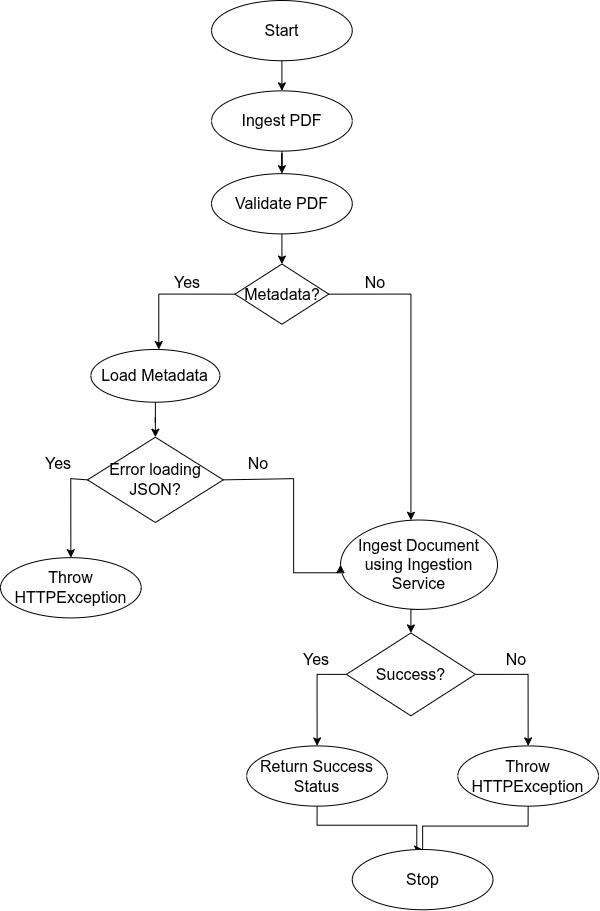

The diagram above was exported from draw.io. Its source (the exported page's mxGraphModel, read from the mxfile embedded in the PNG):
<mxGraphModel dx="1124" dy="619" grid="0" gridSize="10" guides="1" tooltips="1" connect="1" arrows="1" fold="1" page="1" pageScale="1" pageWidth="850" pageHeight="1100" math="0" shadow="0">
  <root>
    <mxCell id="0" />
    <mxCell id="1" parent="0" />
    <mxCell id="rsTPWqZLfgGbsPUZXv8R-2" parent="1" style="ellipse;whiteSpace=wrap;html=1;fontSize=16;container=0;" value="Start" vertex="1">
      <mxGeometry height="60.23529411764707" width="140.70588235294116" x="376.0588235294117" y="3" as="geometry" />
    </mxCell>
    <mxCell id="rsTPWqZLfgGbsPUZXv8R-1" edge="1" parent="1" source="rsTPWqZLfgGbsPUZXv8R-2" style="edgeStyle=orthogonalEdgeStyle;rounded=0;orthogonalLoop=1;jettySize=auto;html=1;exitX=0.5;exitY=1;exitDx=0;exitDy=0;entryX=0.5;entryY=0;entryDx=0;entryDy=0;verticalAlign=middle;fontSize=16;" target="rsTPWqZLfgGbsPUZXv8R-4">
      <mxGeometry relative="1" as="geometry" />
    </mxCell>
    <mxCell id="rsTPWqZLfgGbsPUZXv8R-3" edge="1" parent="1" source="rsTPWqZLfgGbsPUZXv8R-4" style="edgeStyle=orthogonalEdgeStyle;rounded=0;orthogonalLoop=1;jettySize=auto;html=1;verticalAlign=middle;fontSize=16;" target="rsTPWqZLfgGbsPUZXv8R-6" value="">
      <mxGeometry relative="1" as="geometry" />
    </mxCell>
    <mxCell id="rsTPWqZLfgGbsPUZXv8R-4" parent="1" style="ellipse;whiteSpace=wrap;html=1;verticalAlign=middle;fontSize=16;container=0;" value="Ingest PDF" vertex="1">
      <mxGeometry height="60.23529411764707" width="140.70588235294116" x="376.0588235294117" y="93.35294117647061" as="geometry" />
    </mxCell>
    <mxCell id="rsTPWqZLfgGbsPUZXv8R-5" edge="1" parent="1" source="rsTPWqZLfgGbsPUZXv8R-6" style="edgeStyle=orthogonalEdgeStyle;rounded=0;orthogonalLoop=1;jettySize=auto;html=1;verticalAlign=middle;fontSize=16;" target="rsTPWqZLfgGbsPUZXv8R-11" value="">
      <mxGeometry relative="1" as="geometry" />
    </mxCell>
    <mxCell id="rsTPWqZLfgGbsPUZXv8R-6" parent="1" style="ellipse;whiteSpace=wrap;html=1;verticalAlign=middle;fontSize=16;container=0;" value="Validate PDF" vertex="1">
      <mxGeometry height="60.23529411764707" width="140.70588235294116" x="376.0588235294117" y="176.1764705882353" as="geometry" />
    </mxCell>
    <mxCell id="rsTPWqZLfgGbsPUZXv8R-7" edge="1" parent="1" source="rsTPWqZLfgGbsPUZXv8R-8" style="edgeStyle=orthogonalEdgeStyle;rounded=0;orthogonalLoop=1;jettySize=auto;html=1;verticalAlign=middle;fontSize=16;" target="rsTPWqZLfgGbsPUZXv8R-16" value="">
      <mxGeometry relative="1" as="geometry" />
    </mxCell>
    <mxCell id="rsTPWqZLfgGbsPUZXv8R-8" parent="1" style="ellipse;whiteSpace=wrap;html=1;verticalAlign=middle;fontSize=16;container=0;" value="Load Metadata" vertex="1">
      <mxGeometry height="52.705882352941174" width="128.98039215686273" x="255.40392156862745" y="351.9976470588236" as="geometry" />
    </mxCell>
    <mxCell id="rsTPWqZLfgGbsPUZXv8R-9" edge="1" parent="1" source="rsTPWqZLfgGbsPUZXv8R-11" style="edgeStyle=orthogonalEdgeStyle;rounded=0;orthogonalLoop=1;jettySize=auto;html=1;exitX=0;exitY=0.5;exitDx=0;exitDy=0;verticalAlign=middle;fontSize=16;" target="rsTPWqZLfgGbsPUZXv8R-8">
      <mxGeometry relative="1" as="geometry">
        <Array as="points">
          <mxPoint x="323.2941176470588" y="296.6470588235294" />
        </Array>
      </mxGeometry>
    </mxCell>
    <mxCell id="rsTPWqZLfgGbsPUZXv8R-10" edge="1" parent="1" source="rsTPWqZLfgGbsPUZXv8R-11" style="edgeStyle=orthogonalEdgeStyle;rounded=0;orthogonalLoop=1;jettySize=auto;html=1;exitX=1;exitY=0.5;exitDx=0;exitDy=0;verticalAlign=middle;fontSize=16;" target="rsTPWqZLfgGbsPUZXv8R-13">
      <mxGeometry relative="1" as="geometry">
        <Array as="points">
          <mxPoint x="575.3921568627449" y="296.6470588235294" />
        </Array>
        <mxPoint x="563.6666666666666" y="296.6470588235294" as="sourcePoint" />
        <mxPoint x="634.0196078431371" y="545.1176470588235" as="targetPoint" />
      </mxGeometry>
    </mxCell>
    <mxCell id="rsTPWqZLfgGbsPUZXv8R-11" parent="1" style="rhombus;whiteSpace=wrap;html=1;verticalAlign=middle;fontSize=16;container=0;" value="Metadata?" vertex="1">
      <mxGeometry height="60.23529411764707" width="93.80392156862744" x="399.50980392156856" y="266.52941176470586" as="geometry" />
    </mxCell>
    <mxCell id="rsTPWqZLfgGbsPUZXv8R-12" edge="1" parent="1" source="rsTPWqZLfgGbsPUZXv8R-13" style="edgeStyle=orthogonalEdgeStyle;rounded=0;orthogonalLoop=1;jettySize=auto;html=1;exitX=0.5;exitY=1;exitDx=0;exitDy=0;entryX=0.5;entryY=0;entryDx=0;entryDy=0;verticalAlign=middle;fontSize=16;" target="rsTPWqZLfgGbsPUZXv8R-20">
      <mxGeometry relative="1" as="geometry" />
    </mxCell>
    <mxCell id="rsTPWqZLfgGbsPUZXv8R-13" parent="1" style="ellipse;whiteSpace=wrap;html=1;verticalAlign=middle;fontSize=16;container=0;" value="Ingest Document using Ingestion Service" vertex="1">
      <mxGeometry height="89.35" width="156.96" x="505.04" y="522.53" as="geometry" />
    </mxCell>
    <mxCell id="rsTPWqZLfgGbsPUZXv8R-14" edge="1" parent="1" source="rsTPWqZLfgGbsPUZXv8R-16" style="edgeStyle=orthogonalEdgeStyle;rounded=0;orthogonalLoop=1;jettySize=auto;html=1;exitX=0;exitY=0.5;exitDx=0;exitDy=0;verticalAlign=middle;fontSize=16;" target="rsTPWqZLfgGbsPUZXv8R-17">
      <mxGeometry relative="1" as="geometry">
        <Array as="points">
          <mxPoint x="235.35294117647058" y="481.11764705882354" />
        </Array>
      </mxGeometry>
    </mxCell>
    <mxCell id="rsTPWqZLfgGbsPUZXv8R-15" edge="1" parent="1" source="rsTPWqZLfgGbsPUZXv8R-16" style="edgeStyle=orthogonalEdgeStyle;rounded=0;orthogonalLoop=1;jettySize=auto;html=1;exitX=1;exitY=0.5;exitDx=0;exitDy=0;entryX=0;entryY=0.5;entryDx=0;entryDy=0;verticalAlign=middle;fontSize=16;" target="rsTPWqZLfgGbsPUZXv8R-13">
      <mxGeometry relative="1" as="geometry">
        <Array as="points">
          <mxPoint x="458.1372549019607" y="481.11764705882354" />
          <mxPoint x="458.1372549019607" y="575.2352941176472" />
        </Array>
        <mxPoint x="575.3921568627449" y="545.1176470588235" as="targetPoint" />
      </mxGeometry>
    </mxCell>
    <mxCell id="rsTPWqZLfgGbsPUZXv8R-16" parent="1" style="rhombus;whiteSpace=wrap;html=1;verticalAlign=middle;fontSize=16;container=0;" value="Error loading JSON?" vertex="1">
      <mxGeometry height="85.29" width="135.78" x="252" y="439.71" as="geometry" />
    </mxCell>
    <mxCell id="rsTPWqZLfgGbsPUZXv8R-17" parent="1" style="ellipse;whiteSpace=wrap;html=1;verticalAlign=middle;fontSize=16;container=0;" value="Throw HTTPException" vertex="1">
      <mxGeometry height="60.23529411764707" width="140.70588235294116" x="165" y="560.1764705882354" as="geometry" />
    </mxCell>
    <mxCell id="rsTPWqZLfgGbsPUZXv8R-18" edge="1" parent="1" source="rsTPWqZLfgGbsPUZXv8R-20" style="edgeStyle=orthogonalEdgeStyle;rounded=0;orthogonalLoop=1;jettySize=auto;html=1;exitX=0;exitY=0.5;exitDx=0;exitDy=0;entryX=0.5;entryY=0;entryDx=0;entryDy=0;verticalAlign=middle;fontSize=16;" target="rsTPWqZLfgGbsPUZXv8R-22">
      <mxGeometry relative="1" as="geometry" />
    </mxCell>
    <mxCell id="rsTPWqZLfgGbsPUZXv8R-19" edge="1" parent="1" source="rsTPWqZLfgGbsPUZXv8R-20" style="edgeStyle=orthogonalEdgeStyle;rounded=0;orthogonalLoop=1;jettySize=auto;html=1;exitX=1;exitY=0.5;exitDx=0;exitDy=0;entryX=0.5;entryY=0;entryDx=0;entryDy=0;verticalAlign=middle;fontSize=16;" target="rsTPWqZLfgGbsPUZXv8R-24">
      <mxGeometry relative="1" as="geometry" />
    </mxCell>
    <mxCell id="rsTPWqZLfgGbsPUZXv8R-20" parent="1" style="rhombus;whiteSpace=wrap;html=1;verticalAlign=middle;fontSize=16;container=0;" value="Success?" vertex="1">
      <mxGeometry height="82.82352941176471" width="128.98039215686273" x="510.90196078431364" y="635.470588235294" as="geometry" />
    </mxCell>
    <mxCell id="rsTPWqZLfgGbsPUZXv8R-21" edge="1" parent="1" source="rsTPWqZLfgGbsPUZXv8R-22" style="edgeStyle=orthogonalEdgeStyle;rounded=0;orthogonalLoop=1;jettySize=auto;html=1;entryX=0.5;entryY=0;entryDx=0;entryDy=0;verticalAlign=middle;fontSize=16;" target="rsTPWqZLfgGbsPUZXv8R-25">
      <mxGeometry relative="1" as="geometry">
        <Array as="points">
          <mxPoint x="481.57" y="827.71" />
          <mxPoint x="581.29" y="827.71" />
        </Array>
      </mxGeometry>
    </mxCell>
    <mxCell id="rsTPWqZLfgGbsPUZXv8R-22" parent="1" style="ellipse;whiteSpace=wrap;html=1;verticalAlign=middle;fontSize=16;container=0;" value="Return Success Status" vertex="1">
      <mxGeometry height="60.23529411764707" width="140.70588235294116" x="411.235294117647" y="748.4117647058824" as="geometry" />
    </mxCell>
    <mxCell id="rsTPWqZLfgGbsPUZXv8R-23" edge="1" parent="1" source="rsTPWqZLfgGbsPUZXv8R-24" style="edgeStyle=orthogonalEdgeStyle;rounded=0;orthogonalLoop=1;jettySize=auto;html=1;exitX=0.5;exitY=1;exitDx=0;exitDy=0;entryX=0.5;entryY=0;entryDx=0;entryDy=0;verticalAlign=middle;fontSize=16;" target="rsTPWqZLfgGbsPUZXv8R-25">
      <mxGeometry relative="1" as="geometry">
        <Array as="points">
          <mxPoint x="692.57" y="828.57" />
          <mxPoint x="587.14" y="828.57" />
          <mxPoint x="587.14" y="855" />
        </Array>
      </mxGeometry>
    </mxCell>
    <mxCell id="rsTPWqZLfgGbsPUZXv8R-24" parent="1" style="ellipse;whiteSpace=wrap;html=1;verticalAlign=middle;fontSize=16;container=0;" value="Throw HTTPException" vertex="1">
      <mxGeometry height="60.23529411764707" width="140.70588235294116" x="622.2941176470588" y="748.4117647058824" as="geometry" />
    </mxCell>
    <mxCell id="rsTPWqZLfgGbsPUZXv8R-25" parent="1" style="ellipse;whiteSpace=wrap;html=1;verticalAlign=middle;fontSize=16;container=0;" value="Stop" vertex="1">
      <mxGeometry height="60.23529411764707" width="140.70588235294116" x="516.7647058823527" y="852.0047058823529" as="geometry" />
    </mxCell>
    <mxCell id="rsTPWqZLfgGbsPUZXv8R-26" parent="1" style="text;html=1;whiteSpace=wrap;strokeColor=none;fillColor=none;align=center;verticalAlign=middle;rounded=0;fontSize=16;container=0;" value="No" vertex="1">
      <mxGeometry height="22.588235294117652" width="70.35294117647058" x="505.0392156862744" y="274.05882352941177" as="geometry" />
    </mxCell>
    <mxCell id="rsTPWqZLfgGbsPUZXv8R-27" parent="1" style="text;html=1;whiteSpace=wrap;strokeColor=none;fillColor=none;align=center;verticalAlign=middle;rounded=0;fontSize=16;container=0;" value="Yes" vertex="1">
      <mxGeometry height="22.588235294117652" width="70.35294117647058" x="317.43137254901956" y="274.05882352941177" as="geometry" />
    </mxCell>
    <mxCell id="rsTPWqZLfgGbsPUZXv8R-28" parent="1" style="text;html=1;whiteSpace=wrap;strokeColor=none;fillColor=none;align=center;verticalAlign=middle;rounded=0;fontSize=16;container=0;" value="No" vertex="1">
      <mxGeometry height="22.588235294117652" width="70.35294117647058" x="387.78431372549016" y="454.76470588235287" as="geometry" />
    </mxCell>
    <mxCell id="rsTPWqZLfgGbsPUZXv8R-29" parent="1" style="text;html=1;whiteSpace=wrap;strokeColor=none;fillColor=none;align=center;verticalAlign=middle;rounded=0;fontSize=16;container=0;" value="Yes" vertex="1">
      <mxGeometry height="22.588235294117652" width="70.35294117647058" x="188.45098039215685" y="454.76470588235287" as="geometry" />
    </mxCell>
    <mxCell id="rsTPWqZLfgGbsPUZXv8R-30" parent="1" style="text;html=1;whiteSpace=wrap;strokeColor=none;fillColor=none;align=center;verticalAlign=middle;rounded=0;fontSize=16;container=0;" value="No" vertex="1">
      <mxGeometry height="22.588235294117652" width="70.35294117647058" x="645.7450980392157" y="650.529411764706" as="geometry" />
    </mxCell>
    <mxCell id="rsTPWqZLfgGbsPUZXv8R-31" parent="1" style="text;html=1;whiteSpace=wrap;strokeColor=none;fillColor=none;align=center;verticalAlign=middle;rounded=0;fontSize=16;container=0;" value="Yes" vertex="1">
      <mxGeometry height="22.588235294117652" width="70.35294117647058" x="446.4117647058823" y="650.529411764706" as="geometry" />
    </mxCell>
  </root>
</mxGraphModel>